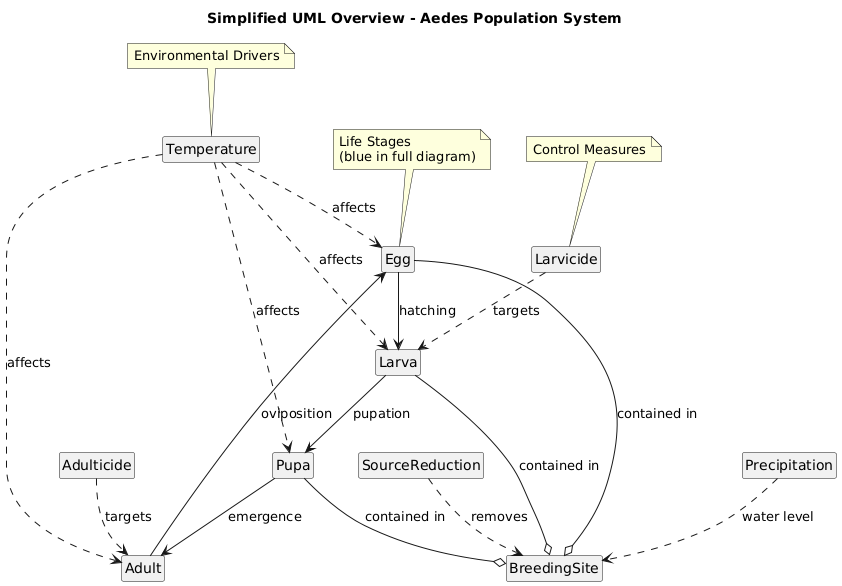

The diagram above was rendered by PlantUML. Its source (embedded in the PNG):
@startuml SimplifiedOverview

skinparam classAttributeIconSize 0
hide circle
hide methods
hide attributes

title Simplified UML Overview - Aedes Population System

class Egg
class Larva
class Pupa
class Adult

class Temperature
class Precipitation

class Larvicide
class Adulticide
class SourceReduction

class BreedingSite

Egg --> Larva : hatching
Larva --> Pupa : pupation
Pupa --> Adult : emergence
Adult --> Egg : oviposition

Temperature ..> Egg : affects
Temperature ..> Larva : affects
Temperature ..> Pupa : affects
Temperature ..> Adult : affects
Precipitation ..> BreedingSite : water level

Egg --o BreedingSite : contained in
Larva --o BreedingSite : contained in
Pupa --o BreedingSite : contained in

Larvicide ..> Larva : targets
Adulticide ..> Adult : targets
SourceReduction ..> BreedingSite : removes

note "Life Stages\n(blue in full diagram)" as N1
N1 .. Egg

note "Environmental Drivers" as N2
N2 .. Temperature

note "Control Measures" as N3
N3 .. Larvicide

@enduml